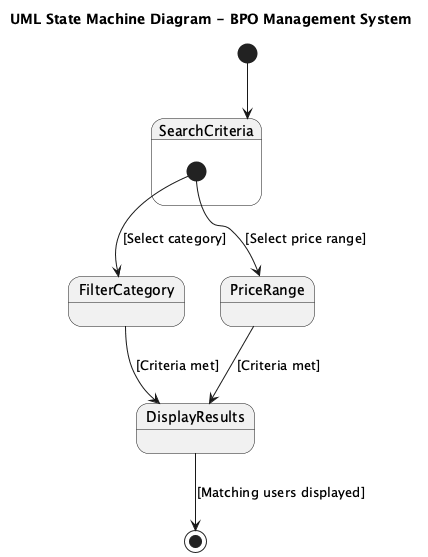

The diagram above was rendered by PlantUML. Its source (embedded in the PNG):
@startuml
title UML State Machine Diagram - BPO Management System

[*] --> SearchCriteria

state "SearchCriteria" as SearchCriteria {
    [*] --> FilterCategory : [Select category]
    [*] --> PriceRange : [Select price range]
}

state "FilterCategory" as FilterCategory
FilterCategory --> DisplayResults : [Criteria met]

state "PriceRange" as PriceRange
PriceRange --> DisplayResults : [Criteria met]

state "DisplayResults" as DisplayResults
DisplayResults --> [*] : [Matching users displayed]

@enduml